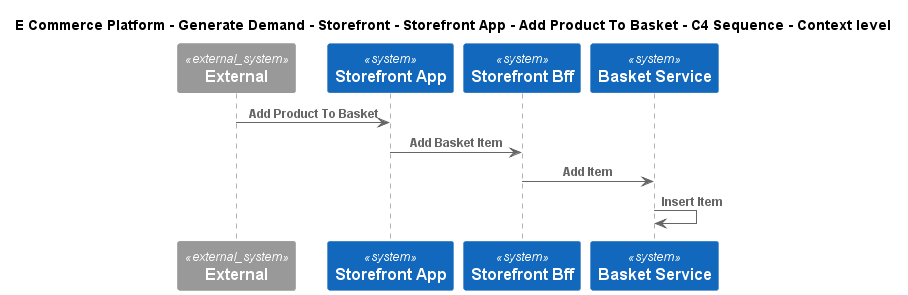

The diagram above was rendered by PlantUML. Its source (embedded in the PNG):
@startuml
!include ..\..\..\..\..\..\..\.c4s\C4_Sequence.puml
SHOW_FOOT_BOXES()

title E Commerce Platform - Generate Demand - Storefront - Storefront App - Add Product To Basket - C4 Sequence - Context level

System_Ext(C4InterFlow.SoftwareSystems.ExternalSystem, "External", "")
System(ECommercePlatform.GenerateDemand.Storefront.SoftwareSystems.StorefrontApp, "Storefront App", "")
System(ECommercePlatform.GenerateDemand.Storefront.SoftwareSystems.StorefrontBff, "Storefront Bff", "")
System(ECommercePlatform.GenerateDemand.Basket.SoftwareSystems.BasketService, "Basket Service", "")

Rel(C4InterFlow.SoftwareSystems.ExternalSystem, ECommercePlatform.GenerateDemand.Storefront.SoftwareSystems.StorefrontApp, "Add Product To Basket")
Rel(ECommercePlatform.GenerateDemand.Storefront.SoftwareSystems.StorefrontApp, ECommercePlatform.GenerateDemand.Storefront.SoftwareSystems.StorefrontBff, "Add Basket Item")
Rel(ECommercePlatform.GenerateDemand.Storefront.SoftwareSystems.StorefrontBff, ECommercePlatform.GenerateDemand.Basket.SoftwareSystems.BasketService, "Add Item")
Rel(ECommercePlatform.GenerateDemand.Basket.SoftwareSystems.BasketService, ECommercePlatform.GenerateDemand.Basket.SoftwareSystems.BasketService, "Insert Item")


@enduml